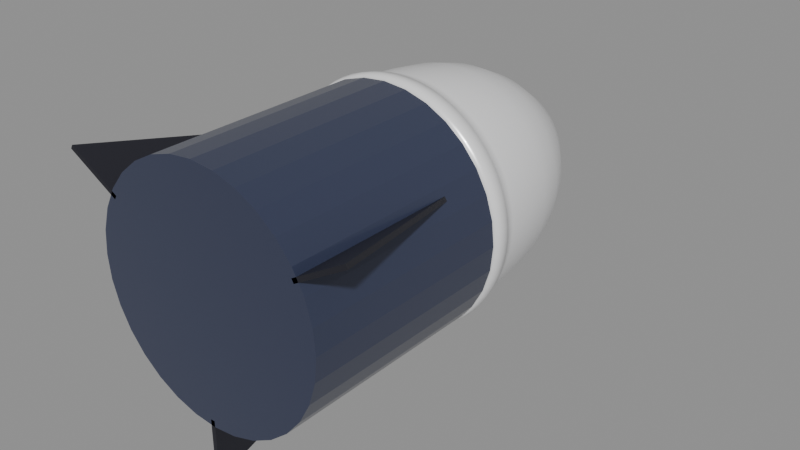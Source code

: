 # Source: dragon.blend  (saved by Blender 5.1.30; exported with 4.5.12 LTS)
import bpy
from mathutils import Matrix  # noqa: F401  (used for matrix-valued properties, if any)

bpy.ops.wm.read_factory_settings(use_empty=True)
scene = bpy.context.scene
scene.name = 'Scene'

# ---- materials (node trees are filled in below, after node groups)
mat_dragonwhite = bpy.data.materials.new('DragonWhite')
mat_dragonnavy = bpy.data.materials.new('DragonNavy')
mat_dragonfin = bpy.data.materials.new('DragonFin')

# ---- material node trees
mat_dragonwhite.use_nodes = True; mat_dragonwhite.node_tree.nodes.clear()
_N = mat_dragonwhite.node_tree.nodes; _L = mat_dragonwhite.node_tree.links
n0 = _N.new('ShaderNodeBsdfPrincipled'); n0.name = 'Principled BSDF'; n0.location = (-200, 100)
n0.inputs[0].default_value = (0.93, 0.93, 0.94, 1.0)
n0.inputs[1].default_value = 0.15
n0.inputs[2].default_value = 0.28
n0.inputs[19].default_value = 0.6
n0.inputs[20].default_value = 0.05
n1 = _N.new('ShaderNodeOutputMaterial'); n1.name = 'Material Output'; n1.location = (200, 100)
_L.new(n0.outputs[0], n1.inputs[0])
n1.is_active_output = True
mat_dragonnavy.use_nodes = True; mat_dragonnavy.node_tree.nodes.clear()
_N = mat_dragonnavy.node_tree.nodes; _L = mat_dragonnavy.node_tree.links
n0 = _N.new('ShaderNodeBsdfPrincipled'); n0.name = 'Principled BSDF'; n0.location = (-200, 100)
n0.inputs[0].default_value = (0.04, 0.05, 0.1, 1.0)
n0.inputs[1].default_value = 0.25
n0.inputs[2].default_value = 0.35
n0.inputs[19].default_value = 0.4
n0.inputs[20].default_value = 0.05
n1 = _N.new('ShaderNodeOutputMaterial'); n1.name = 'Material Output'; n1.location = (200, 100)
_L.new(n0.outputs[0], n1.inputs[0])
n1.is_active_output = True
mat_dragonfin.use_nodes = True; mat_dragonfin.node_tree.nodes.clear()
_N = mat_dragonfin.node_tree.nodes; _L = mat_dragonfin.node_tree.links
n0 = _N.new('ShaderNodeBsdfPrincipled'); n0.name = 'Principled BSDF'; n0.location = (-200, 100)
n0.inputs[0].default_value = (0.02, 0.02, 0.03, 1.0)
n0.inputs[1].default_value = 0.3
n0.inputs[2].default_value = 0.45
n0.inputs[20].default_value = 0.05
n1 = _N.new('ShaderNodeOutputMaterial'); n1.name = 'Material Output'; n1.location = (200, 100)
_L.new(n0.outputs[0], n1.inputs[0])
n1.is_active_output = True

# ---- meshes
me_capsulemesh = bpy.data.meshes.new('CapsuleMesh')
me_capsulemesh.from_pydata([(1.09, -0.16, 0.2375), (1.085, -0.16, 0.1297), (1.069, -0.16, 0.0229), (1.043, -0.16, -0.08181), (1.006, -0.16, -0.1835), (0.9601, -0.16, -0.281), (0.9046, -0.16, -0.3736), (0.8403, -0.16, -0.4603), (0.7678, -0.16, -0.5403), (0.6878, -0.16, -0.6128), (0.6011, -0.16, -0.6771), (0.5085, -0.16, -0.7326), (0.411, -0.16, -0.7788), (0.3093, -0.16, -0.8151), (0.2046, -0.16, -0.8414), (0.09782, -0.16, -0.8572), (-0.01, -0.16, -0.8625), (-0.1178, -0.16, -0.8572), (-0.2246, -0.16, -0.8414), (-0.3293, -0.16, -0.8151), (-0.431, -0.16, -0.7788), (-0.5285, -0.16, -0.7326), (-0.6211, -0.16, -0.6771), (-0.7078, -0.16, -0.6128), (-0.7878, -0.16, -0.5403), (-0.8603, -0.16, -0.4603), (-0.9246, -0.16, -0.3736), (-0.9801, -0.16, -0.281), (-1.026, -0.16, -0.1835), (-1.063, -0.16, -0.08181), (-1.089, -0.16, 0.0229), (-1.105, -0.16, 0.1297), (-1.11, -0.16, 0.2375), (-1.105, -0.16, 0.3453), (-1.089, -0.16, 0.4521), (-1.063, -0.16, 0.5568), (-1.026, -0.16, 0.6585), (-0.9801, -0.16, 0.756), (-0.9246, -0.16, 0.8486), (-0.8603, -0.16, 0.9353), (-0.7878, -0.16, 1.015), (-0.7078, -0.16, 1.088), (-0.6211, -0.16, 1.152), (-0.5285, -0.16, 1.208), (-0.431, -0.16, 1.254), (-0.3293, -0.16, 1.29), (-0.2246, -0.16, 1.316), (-0.1178, -0.16, 1.332), (-0.01, -0.16, 1.337), (0.09782, -0.16, 1.332), (0.2046, -0.16, 1.316), (0.3093, -0.16, 1.29), (0.411, -0.16, 1.254), (0.5085, -0.16, 1.208), (0.6011, -0.16, 1.152), (0.6878, -0.16, 1.088), (0.7678, -0.16, 1.015), (0.8403, -0.16, 0.9353), (0.9046, -0.16, 0.8486), (0.9601, -0.16, 0.756), (1.006, -0.16, 0.6585), (1.043, -0.16, 0.5568), (1.069, -0.16, 0.4521), (1.085, -0.16, 0.3453), (1.11, -0.08, 0.2375), (1.105, -0.08, 0.1277), (1.088, -0.08, 0.019), (1.062, -0.08, -0.08762), (1.025, -0.08, -0.1911), (0.9778, -0.08, -0.2905), (0.9212, -0.08, -0.3847), (0.8558, -0.08, -0.473), (0.782, -0.08, -0.5545), (0.7005, -0.08, -0.6283), (0.6122, -0.08, -0.6937), (0.518, -0.08, -0.7503), (0.4186, -0.08, -0.7972), (0.3151, -0.08, -0.8343), (0.2085, -0.08, -0.861), (0.09978, -0.08, -0.8771), (-0.01, -0.08, -0.8825), (-0.1198, -0.08, -0.8771), (-0.2285, -0.08, -0.861), (-0.3351, -0.08, -0.8343), (-0.4386, -0.08, -0.7972), (-0.538, -0.08, -0.7503), (-0.6322, -0.08, -0.6937), (-0.7205, -0.08, -0.6283), (-0.802, -0.08, -0.5545), (-0.8758, -0.08, -0.473), (-0.9412, -0.08, -0.3847), (-0.9978, -0.08, -0.2905), (-1.045, -0.08, -0.1911), (-1.082, -0.08, -0.08762), (-1.108, -0.08, 0.019), (-1.125, -0.08, 0.1277), (-1.13, -0.08, 0.2375), (-1.125, -0.08, 0.3473), (-1.108, -0.08, 0.456), (-1.082, -0.08, 0.5626), (-1.045, -0.08, 0.6661), (-0.9978, -0.08, 0.7655), (-0.9412, -0.08, 0.8597), (-0.8758, -0.08, 0.948), (-0.802, -0.08, 1.029), (-0.7205, -0.08, 1.103), (-0.6322, -0.08, 1.169), (-0.538, -0.08, 1.225), (-0.4386, -0.08, 1.272), (-0.3351, -0.08, 1.309), (-0.2285, -0.08, 1.336), (-0.1198, -0.08, 1.352), (-0.01, -0.08, 1.357), (0.09978, -0.08, 1.352), (0.2085, -0.08, 1.336), (0.3151, -0.08, 1.309), (0.4186, -0.08, 1.272), (0.518, -0.08, 1.225), (0.6122, -0.08, 1.169), (0.7005, -0.08, 1.103), (0.782, -0.08, 1.029), (0.8558, -0.08, 0.948), (0.9212, -0.08, 0.8597), (0.9778, -0.08, 0.7655), (1.025, -0.08, 0.6661), (1.062, -0.08, 0.5626), (1.088, -0.08, 0.456), (1.105, -0.08, 0.3473), (1.09, 0.02, 0.2375), (1.085, 0.02, 0.1297), (1.069, 0.02, 0.0229), (1.043, 0.02, -0.08181), (1.006, 0.02, -0.1835), (0.9601, 0.02, -0.281), (0.9046, 0.02, -0.3736), (0.8403, 0.02, -0.4603), (0.7678, 0.02, -0.5403), (0.6878, 0.02, -0.6128), (0.6011, 0.02, -0.6771), (0.5085, 0.02, -0.7326), (0.411, 0.02, -0.7788), (0.3093, 0.02, -0.8151), (0.2046, 0.02, -0.8414), (0.09782, 0.02, -0.8572), (-0.01, 0.02, -0.8625), (-0.1178, 0.02, -0.8572), (-0.2246, 0.02, -0.8414), (-0.3293, 0.02, -0.8151), (-0.431, 0.02, -0.7788), (-0.5285, 0.02, -0.7326), (-0.6211, 0.02, -0.6771), (-0.7078, 0.02, -0.6128), (-0.7878, 0.02, -0.5403), (-0.8603, 0.02, -0.4603), (-0.9246, 0.02, -0.3736), (-0.9801, 0.02, -0.281), (-1.026, 0.02, -0.1835), (-1.063, 0.02, -0.08181), (-1.089, 0.02, 0.0229), (-1.105, 0.02, 0.1297), (-1.11, 0.02, 0.2375), (-1.105, 0.02, 0.3453), (-1.089, 0.02, 0.4521), (-1.063, 0.02, 0.5568), (-1.026, 0.02, 0.6585), (-0.9801, 0.02, 0.756), (-0.9246, 0.02, 0.8486), (-0.8603, 0.02, 0.9353), (-0.7878, 0.02, 1.015), (-0.7078, 0.02, 1.088), (-0.6211, 0.02, 1.152), (-0.5285, 0.02, 1.208), (-0.431, 0.02, 1.254), (-0.3293, 0.02, 1.29), (-0.2246, 0.02, 1.316), (-0.1178, 0.02, 1.332), (-0.01, 0.02, 1.337), (0.09782, 0.02, 1.332), (0.2046, 0.02, 1.316), (0.3093, 0.02, 1.29), (0.411, 0.02, 1.254), (0.5085, 0.02, 1.208), (0.6011, 0.02, 1.152), (0.6878, 0.02, 1.088), (0.7678, 0.02, 1.015), (0.8403, 0.02, 0.9353), (0.9046, 0.02, 0.8486), (0.9601, 0.02, 0.756), (1.006, 0.02, 0.6585), (1.043, 0.02, 0.5568), (1.069, 0.02, 0.4521), (1.085, 0.02, 0.3453), (1.05, 0.06, 0.2375), (1.045, 0.06, 0.1336), (1.03, 0.06, 0.0307), (1.004, 0.06, -0.0702), (0.9693, 0.06, -0.1681), (0.9248, 0.06, -0.2622), (0.8714, 0.06, -0.3514), (0.8094, 0.06, -0.435), (0.7395, 0.06, -0.512), (0.6625, 0.06, -0.5819), (0.5789, 0.06, -0.6439), (0.4897, 0.06, -0.6973), (0.3956, 0.06, -0.7418), (0.2977, 0.06, -0.7769), (0.1968, 0.06, -0.8021), (0.0939, 0.06, -0.8174), (-0.01, 0.06, -0.8225), (-0.1139, 0.06, -0.8174), (-0.2168, 0.06, -0.8021), (-0.3177, 0.06, -0.7769), (-0.4156, 0.06, -0.7418), (-0.5097, 0.06, -0.6973), (-0.5989, 0.06, -0.6439), (-0.6825, 0.06, -0.5819), (-0.7595, 0.06, -0.512), (-0.8294, 0.06, -0.435), (-0.8914, 0.06, -0.3514), (-0.9448, 0.06, -0.2622), (-0.9893, 0.06, -0.1681), (-1.024, 0.06, -0.0702), (-1.05, 0.06, 0.0307), (-1.065, 0.06, 0.1336), (-1.07, 0.06, 0.2375), (-1.065, 0.06, 0.3414), (-1.05, 0.06, 0.4443), (-1.024, 0.06, 0.5452), (-0.9893, 0.06, 0.6431), (-0.9448, 0.06, 0.7372), (-0.8914, 0.06, 0.8264), (-0.8294, 0.06, 0.91), (-0.7595, 0.06, 0.987), (-0.6825, 0.06, 1.057), (-0.5989, 0.06, 1.119), (-0.5097, 0.06, 1.172), (-0.4156, 0.06, 1.217), (-0.3177, 0.06, 1.252), (-0.2168, 0.06, 1.277), (-0.1139, 0.06, 1.292), (-0.01, 0.06, 1.297), (0.0939, 0.06, 1.292), (0.1968, 0.06, 1.277), (0.2977, 0.06, 1.252), (0.3956, 0.06, 1.217), (0.4897, 0.06, 1.172), (0.5789, 0.06, 1.119), (0.6625, 0.06, 1.057), (0.7395, 0.06, 0.987), (0.8094, 0.06, 0.91), (0.8714, 0.06, 0.8264), (0.9248, 0.06, 0.7372), (0.9693, 0.06, 0.6431), (1.004, 0.06, 0.5452), (1.03, 0.06, 0.4443), (1.045, 0.06, 0.3414), (1.05, 0.14, 0.2375), (1.045, 0.14, 0.1336), (1.03, 0.14, 0.0307), (1.004, 0.14, -0.0702), (0.9693, 0.14, -0.1681), (0.9248, 0.14, -0.2622), (0.8714, 0.14, -0.3514), (0.8094, 0.14, -0.435), (0.7395, 0.14, -0.512), (0.6625, 0.14, -0.5819), (0.5789, 0.14, -0.6439), (0.4897, 0.14, -0.6973), (0.3956, 0.14, -0.7418), (0.2977, 0.14, -0.7769), (0.1968, 0.14, -0.8021), (0.0939, 0.14, -0.8174), (-0.01, 0.14, -0.8225), (-0.1139, 0.14, -0.8174), (-0.2168, 0.14, -0.8021), (-0.3177, 0.14, -0.7769), (-0.4156, 0.14, -0.7418), (-0.5097, 0.14, -0.6973), (-0.5989, 0.14, -0.6439), (-0.6825, 0.14, -0.5819), (-0.7595, 0.14, -0.512), (-0.8294, 0.14, -0.435), (-0.8914, 0.14, -0.3514), (-0.9448, 0.14, -0.2622), (-0.9893, 0.14, -0.1681), (-1.024, 0.14, -0.0702), (-1.05, 0.14, 0.0307), (-1.065, 0.14, 0.1336), (-1.07, 0.14, 0.2375), (-1.065, 0.14, 0.3414), (-1.05, 0.14, 0.4443), (-1.024, 0.14, 0.5452), (-0.9893, 0.14, 0.6431), (-0.9448, 0.14, 0.7372), (-0.8914, 0.14, 0.8264), (-0.8294, 0.14, 0.91), (-0.7595, 0.14, 0.987), (-0.6825, 0.14, 1.057), (-0.5989, 0.14, 1.119), (-0.5097, 0.14, 1.172), (-0.4156, 0.14, 1.217), (-0.3177, 0.14, 1.252), (-0.2168, 0.14, 1.277), (-0.1139, 0.14, 1.292), (-0.01, 0.14, 1.297), (0.0939, 0.14, 1.292), (0.1968, 0.14, 1.277), (0.2977, 0.14, 1.252), (0.3956, 0.14, 1.217), (0.4897, 0.14, 1.172), (0.5789, 0.14, 1.119), (0.6625, 0.14, 1.057), (0.7395, 0.14, 0.987), (0.8094, 0.14, 0.91), (0.8714, 0.14, 0.8264), (0.9248, 0.14, 0.7372), (0.9693, 0.14, 0.6431), (1.004, 0.14, 0.5452), (1.03, 0.14, 0.4443), (1.045, 0.14, 0.3414), (1.03, 0.39, 0.2375), (1.025, 0.39, 0.1356), (1.01, 0.39, 0.03461), (0.9852, 0.39, -0.0644), (0.9508, 0.39, -0.1605), (0.9072, 0.39, -0.2528), (0.8547, 0.39, -0.3403), (0.7939, 0.39, -0.4223), (0.7254, 0.39, -0.4979), (0.6498, 0.39, -0.5664), (0.5678, 0.39, -0.6272), (0.4803, 0.39, -0.6797), (0.388, 0.39, -0.7233), (0.2919, 0.39, -0.7577), (0.1929, 0.39, -0.7825), (0.09194, 0.39, -0.7975), (-0.01, 0.39, -0.8025), (-0.1119, 0.39, -0.7975), (-0.2129, 0.39, -0.7825), (-0.3119, 0.39, -0.7577), (-0.408, 0.39, -0.7233), (-0.5003, 0.39, -0.6797), (-0.5878, 0.39, -0.6272), (-0.6698, 0.39, -0.5664), (-0.7454, 0.39, -0.4979), (-0.8139, 0.39, -0.4223), (-0.8747, 0.39, -0.3403), (-0.9272, 0.39, -0.2528), (-0.9708, 0.39, -0.1605), (-1.005, 0.39, -0.0644), (-1.03, 0.39, 0.03461), (-1.045, 0.39, 0.1356), (-1.05, 0.39, 0.2375), (-1.045, 0.39, 0.3394), (-1.03, 0.39, 0.4404), (-1.005, 0.39, 0.5394), (-0.9708, 0.39, 0.6355), (-0.9272, 0.39, 0.7278), (-0.8747, 0.39, 0.8153), (-0.8139, 0.39, 0.8973), (-0.7454, 0.39, 0.9729), (-0.6698, 0.39, 1.041), (-0.5878, 0.39, 1.102), (-0.5003, 0.39, 1.155), (-0.408, 0.39, 1.198), (-0.3119, 0.39, 1.233), (-0.2129, 0.39, 1.258), (-0.1119, 0.39, 1.272), (-0.01, 0.39, 1.277), (0.09194, 0.39, 1.272), (0.1929, 0.39, 1.258), (0.2919, 0.39, 1.233), (0.388, 0.39, 1.198), (0.4803, 0.39, 1.155), (0.5678, 0.39, 1.102), (0.6498, 0.39, 1.041), (0.7254, 0.39, 0.9729), (0.7939, 0.39, 0.8973), (0.8547, 0.39, 0.8153), (0.9072, 0.39, 0.7278), (0.9508, 0.39, 0.6355), (0.9852, 0.39, 0.5394), (1.01, 0.39, 0.4404), (1.025, 0.39, 0.3394), (0.99, 0.69, 0.2375), (0.9852, 0.69, 0.1395), (0.9708, 0.69, 0.04241), (0.9469, 0.69, -0.05278), (0.9139, 0.69, -0.1452), (0.8719, 0.69, -0.2339), (0.8215, 0.69, -0.3181), (0.763, 0.69, -0.3969), (0.6971, 0.69, -0.4696), (0.6244, 0.69, -0.5355), (0.5456, 0.69, -0.594), (0.4614, 0.69, -0.6444), (0.3727, 0.69, -0.6864), (0.2803, 0.69, -0.7194), (0.1851, 0.69, -0.7433), (0.08802, 0.69, -0.7577), (-0.01, 0.69, -0.7625), (-0.108, 0.69, -0.7577), (-0.2051, 0.69, -0.7433), (-0.3003, 0.69, -0.7194), (-0.3927, 0.69, -0.6864), (-0.4814, 0.69, -0.6444), (-0.5656, 0.69, -0.594), (-0.6444, 0.69, -0.5355), (-0.7171, 0.69, -0.4696), (-0.783, 0.69, -0.3969), (-0.8415, 0.69, -0.3181), (-0.8919, 0.69, -0.2339), (-0.9339, 0.69, -0.1452), (-0.9669, 0.69, -0.05278), (-0.9908, 0.69, 0.04241), (-1.005, 0.69, 0.1395), (-1.01, 0.69, 0.2375), (-1.005, 0.69, 0.3355), (-0.9908, 0.69, 0.4326), (-0.9669, 0.69, 0.5278), (-0.9339, 0.69, 0.6202), (-0.8919, 0.69, 0.7089), (-0.8415, 0.69, 0.7931), (-0.783, 0.69, 0.8719), (-0.7171, 0.69, 0.9446), (-0.6444, 0.69, 1.011), (-0.5656, 0.69, 1.069), (-0.4814, 0.69, 1.119), (-0.3927, 0.69, 1.161), (-0.3003, 0.69, 1.194), (-0.2051, 0.69, 1.218), (-0.108, 0.69, 1.233), (-0.01, 0.69, 1.237), (0.08802, 0.69, 1.233), (0.1851, 0.69, 1.218), (0.2803, 0.69, 1.194), (0.3727, 0.69, 1.161), (0.4614, 0.69, 1.119), (0.5456, 0.69, 1.069), (0.6244, 0.69, 1.011), (0.6971, 0.69, 0.9446), (0.763, 0.69, 0.8719), (0.8215, 0.69, 0.7931), (0.8719, 0.69, 0.7089), (0.9139, 0.69, 0.6202), (0.9469, 0.69, 0.5278), (0.9708, 0.69, 0.4326), (0.9852, 0.69, 0.3355), (0.91, 0.99, 0.2375), (0.9056, 0.99, 0.1473), (0.8923, 0.99, 0.05802), (0.8704, 0.99, -0.02956), (0.84, 0.99, -0.1146), (0.8014, 0.99, -0.1962), (0.755, 0.99, -0.2736), (0.7012, 0.99, -0.3461), (0.6405, 0.99, -0.413), (0.5736, 0.99, -0.4737), (0.5011, 0.99, -0.5275), (0.4237, 0.99, -0.5739), (0.3421, 0.99, -0.6125), (0.2571, 0.99, -0.6429), (0.1695, 0.99, -0.6648), (0.08018, 0.99, -0.6781), (-0.01, 0.99, -0.6825), (-0.1002, 0.99, -0.6781), (-0.1895, 0.99, -0.6648), (-0.2771, 0.99, -0.6429), (-0.3621, 0.99, -0.6125), (-0.4437, 0.99, -0.5739), (-0.5211, 0.99, -0.5275), (-0.5936, 0.99, -0.4737), (-0.6605, 0.99, -0.413), (-0.7212, 0.99, -0.3461), (-0.775, 0.99, -0.2736), (-0.8214, 0.99, -0.1962), (-0.86, 0.99, -0.1146), (-0.8904, 0.99, -0.02956), (-0.9123, 0.99, 0.05802), (-0.9256, 0.99, 0.1473), (-0.93, 0.99, 0.2375), (-0.9256, 0.99, 0.3277), (-0.9123, 0.99, 0.417), (-0.8904, 0.99, 0.5046), (-0.86, 0.99, 0.5896), (-0.8214, 0.99, 0.6712), (-0.775, 0.99, 0.7486), (-0.7212, 0.99, 0.8211), (-0.6605, 0.99, 0.888), (-0.5936, 0.99, 0.9487), (-0.5211, 0.99, 1.002), (-0.4437, 0.99, 1.049), (-0.3621, 0.99, 1.087), (-0.2771, 0.99, 1.118), (-0.1895, 0.99, 1.14), (-0.1002, 0.99, 1.153), (-0.01, 0.99, 1.157), (0.08018, 0.99, 1.153), (0.1695, 0.99, 1.14), (0.2571, 0.99, 1.118), (0.3421, 0.99, 1.087), (0.4237, 0.99, 1.049), (0.5011, 0.99, 1.002), (0.5736, 0.99, 0.9487), (0.6405, 0.99, 0.888), (0.7012, 0.99, 0.8211), (0.755, 0.99, 0.7486), (0.8014, 0.99, 0.6712), (0.84, 0.99, 0.5896), (0.8704, 0.99, 0.5046), (0.8923, 0.99, 0.417), (0.9056, 0.99, 0.3277), (0.77, 1.29, 0.2375), (0.7662, 1.29, 0.161), (0.755, 1.29, 0.08533), (0.7364, 1.29, 0.01108), (0.7106, 1.29, -0.06099), (0.6779, 1.29, -0.1302), (0.6385, 1.29, -0.1958), (0.5929, 1.29, -0.2573), (0.5415, 1.29, -0.314), (0.4848, 1.29, -0.3654), (0.4233, 1.29, -0.411), (0.3577, 1.29, -0.4504), (0.2885, 1.29, -0.4831), (0.2164, 1.29, -0.5089), (0.1422, 1.29, -0.5275), (0.06645, 1.29, -0.5387), (-0.01, 1.29, -0.5425), (-0.08645, 1.29, -0.5387), (-0.1622, 1.29, -0.5275), (-0.2364, 1.29, -0.5089), (-0.3085, 1.29, -0.4831), (-0.3777, 1.29, -0.4504), (-0.4433, 1.29, -0.411), (-0.5048, 1.29, -0.3654), (-0.5615, 1.29, -0.314), (-0.6129, 1.29, -0.2573), (-0.6585, 1.29, -0.1958), (-0.6979, 1.29, -0.1302), (-0.7306, 1.29, -0.06099), (-0.7564, 1.29, 0.01108), (-0.775, 1.29, 0.08533), (-0.7862, 1.29, 0.161), (-0.79, 1.29, 0.2375), (-0.7862, 1.29, 0.314), (-0.775, 1.29, 0.3897), (-0.7564, 1.29, 0.4639), (-0.7306, 1.29, 0.536), (-0.6979, 1.29, 0.6052), (-0.6585, 1.29, 0.6708), (-0.6129, 1.29, 0.7323), (-0.5615, 1.29, 0.789), (-0.5048, 1.29, 0.8404), (-0.4433, 1.29, 0.886), (-0.3777, 1.29, 0.9254), (-0.3085, 1.29, 0.9581), (-0.2364, 1.29, 0.9839), (-0.1622, 1.29, 1.003), (-0.08645, 1.29, 1.014), (-0.01, 1.29, 1.017), (0.06645, 1.29, 1.014), (0.1422, 1.29, 1.003), (0.2164, 1.29, 0.9839), (0.2885, 1.29, 0.9581), (0.3577, 1.29, 0.9254), (0.4233, 1.29, 0.886), (0.4848, 1.29, 0.8404), (0.5415, 1.29, 0.789), (0.5929, 1.29, 0.7323), (0.6385, 1.29, 0.6708), (0.6779, 1.29, 0.6052), (0.7106, 1.29, 0.536), (0.7364, 1.29, 0.4639), (0.755, 1.29, 0.3897), (0.7662, 1.29, 0.314), (0.57, 1.59, 0.2375), (0.5672, 1.59, 0.1806), (0.5589, 1.59, 0.1243), (0.545, 1.59, 0.06913), (0.5259, 1.59, 0.01554), (0.5015, 1.59, -0.03591), (0.4723, 1.59, -0.08473), (0.4383, 1.59, -0.1304), (0.4001, 1.59, -0.1726), (0.3579, 1.59, -0.2108), (0.3122, 1.59, -0.2448), (0.2634, 1.59, -0.274), (0.212, 1.59, -0.2984), (0.1584, 1.59, -0.3175), (0.1032, 1.59, -0.3314), (0.04685, 1.59, -0.3397), (-0.01, 1.59, -0.3425), (-0.06685, 1.59, -0.3397), (-0.1232, 1.59, -0.3314), (-0.1784, 1.59, -0.3175), (-0.232, 1.59, -0.2984), (-0.2834, 1.59, -0.274), (-0.3322, 1.59, -0.2448), (-0.3779, 1.59, -0.2108), (-0.4201, 1.59, -0.1726), (-0.4583, 1.59, -0.1304), (-0.4923, 1.59, -0.08473), (-0.5215, 1.59, -0.03591), (-0.5459, 1.59, 0.01554), (-0.565, 1.59, 0.06913), (-0.5789, 1.59, 0.1243), (-0.5872, 1.59, 0.1806), (-0.59, 1.59, 0.2375), (-0.5872, 1.59, 0.2943), (-0.5789, 1.59, 0.3507), (-0.565, 1.59, 0.4059), (-0.5459, 1.59, 0.4595), (-0.5215, 1.59, 0.5109), (-0.4923, 1.59, 0.5597), (-0.4583, 1.59, 0.6054), (-0.4201, 1.59, 0.6476), (-0.3779, 1.59, 0.6858), (-0.3322, 1.59, 0.7198), (-0.2834, 1.59, 0.749), (-0.232, 1.59, 0.7734), (-0.1784, 1.59, 0.7925), (-0.1232, 1.59, 0.8064), (-0.06685, 1.59, 0.8147), (-0.01, 1.59, 0.8175), (0.04685, 1.59, 0.8147), (0.1032, 1.59, 0.8064), (0.1584, 1.59, 0.7925), (0.212, 1.59, 0.7734), (0.2634, 1.59, 0.749), (0.3122, 1.59, 0.7198), (0.3579, 1.59, 0.6858), (0.4001, 1.59, 0.6476), (0.4383, 1.59, 0.6054), (0.4723, 1.59, 0.5597), (0.5015, 1.59, 0.5109), (0.5259, 1.59, 0.4595), (0.545, 1.59, 0.4059), (0.5589, 1.59, 0.3507), (0.5672, 1.59, 0.2943), (0.35, 1.84, 0.2375), (0.3483, 1.84, 0.2022), (0.3431, 1.84, 0.1673), (0.3345, 1.84, 0.133), (0.3226, 1.84, 0.09973), (0.3075, 1.84, 0.0678), (0.2893, 1.84, 0.03749), (0.2683, 1.84, 0.009118), (0.2446, 1.84, -0.01706), (0.2184, 1.84, -0.04078), (0.19, 1.84, -0.06183), (0.1597, 1.84, -0.07999), (0.1278, 1.84, -0.0951), (0.0945, 1.84, -0.107), (0.06023, 1.84, -0.1156), (0.02529, 1.84, -0.1208), (-0.01, 1.84, -0.1225), (-0.04529, 1.84, -0.1208), (-0.08023, 1.84, -0.1156), (-0.1145, 1.84, -0.107), (-0.1478, 1.84, -0.0951), (-0.1797, 1.84, -0.07999), (-0.21, 1.84, -0.06183), (-0.2384, 1.84, -0.04078), (-0.2646, 1.84, -0.01706), (-0.2883, 1.84, 0.009118), (-0.3093, 1.84, 0.03749), (-0.3275, 1.84, 0.0678), (-0.3426, 1.84, 0.09973), (-0.3545, 1.84, 0.133), (-0.3631, 1.84, 0.1673), (-0.3683, 1.84, 0.2022), (-0.37, 1.84, 0.2375), (-0.3683, 1.84, 0.2728), (-0.3631, 1.84, 0.3077), (-0.3545, 1.84, 0.342), (-0.3426, 1.84, 0.3753), (-0.3275, 1.84, 0.4072), (-0.3093, 1.84, 0.4375), (-0.2883, 1.84, 0.4659), (-0.2646, 1.84, 0.4921), (-0.2384, 1.84, 0.5158), (-0.21, 1.84, 0.5368), (-0.1797, 1.84, 0.555), (-0.1478, 1.84, 0.5701), (-0.1145, 1.84, 0.582), (-0.08023, 1.84, 0.5906), (-0.04529, 1.84, 0.5958), (-0.01, 1.84, 0.5975), (0.02529, 1.84, 0.5958), (0.06023, 1.84, 0.5906), (0.0945, 1.84, 0.582), (0.1278, 1.84, 0.5701), (0.1597, 1.84, 0.555), (0.19, 1.84, 0.5368), (0.2184, 1.84, 0.5158), (0.2446, 1.84, 0.4921), (0.2683, 1.84, 0.4659), (0.2893, 1.84, 0.4375), (0.3075, 1.84, 0.4072), (0.3226, 1.84, 0.3753), (0.3345, 1.84, 0.342), (0.3431, 1.84, 0.3077), (0.3483, 1.84, 0.2728), (0.17, 2.02, 0.2375), (0.1691, 2.02, 0.2199), (0.1665, 2.02, 0.2024), (0.1622, 2.02, 0.1852), (0.1563, 2.02, 0.1686), (0.1487, 2.02, 0.1526), (0.1397, 2.02, 0.1375), (0.1291, 2.02, 0.1233), (0.1173, 2.02, 0.1102), (0.1042, 2.02, 0.09836), (0.09, 2.02, 0.08784), (0.07485, 2.02, 0.07875), (0.05888, 2.02, 0.0712), (0.04225, 2.02, 0.06525), (0.02512, 2.02, 0.06096), (0.007643, 2.02, 0.05837), (-0.01, 2.02, 0.0575), (-0.02764, 2.02, 0.05837), (-0.04512, 2.02, 0.06096), (-0.06225, 2.02, 0.06525), (-0.07888, 2.02, 0.0712), (-0.09485, 2.02, 0.07875), (-0.11, 2.02, 0.08784), (-0.1242, 2.02, 0.09836), (-0.1373, 2.02, 0.1102), (-0.1491, 2.02, 0.1233), (-0.1597, 2.02, 0.1375), (-0.1687, 2.02, 0.1526), (-0.1763, 2.02, 0.1686), (-0.1822, 2.02, 0.1852), (-0.1865, 2.02, 0.2024), (-0.1891, 2.02, 0.2199), (-0.19, 2.02, 0.2375), (-0.1891, 2.02, 0.2551), (-0.1865, 2.02, 0.2726), (-0.1822, 2.02, 0.2898), (-0.1763, 2.02, 0.3064), (-0.1687, 2.02, 0.3224), (-0.1597, 2.02, 0.3375), (-0.1491, 2.02, 0.3517), (-0.1373, 2.02, 0.3648), (-0.1242, 2.02, 0.3766), (-0.11, 2.02, 0.3872), (-0.09485, 2.02, 0.3962), (-0.07888, 2.02, 0.4038), (-0.06225, 2.02, 0.4097), (-0.04512, 2.02, 0.414), (-0.02764, 2.02, 0.4166), (-0.01, 2.02, 0.4175), (0.007643, 2.02, 0.4166), (0.02512, 2.02, 0.414), (0.04225, 2.02, 0.4097), (0.05888, 2.02, 0.4038), (0.07485, 2.02, 0.3962), (0.09, 2.02, 0.3872), (0.1042, 2.02, 0.3766), (0.1173, 2.02, 0.3648), (0.1291, 2.02, 0.3517), (0.1397, 2.02, 0.3375), (0.1487, 2.02, 0.3224), (0.1563, 2.02, 0.3064), (0.1622, 2.02, 0.2898), (0.1665, 2.02, 0.2726), (0.1691, 2.02, 0.2551), (0.05, 2.12, 0.2375), (0.04971, 2.12, 0.2316), (0.04885, 2.12, 0.2258), (0.04742, 2.12, 0.2201), (0.04543, 2.12, 0.2145), (0.04292, 2.12, 0.2092), (0.03989, 2.12, 0.2042), (0.03638, 2.12, 0.1994), (0.03243, 2.12, 0.1951), (0.02806, 2.12, 0.1911), (0.02333, 2.12, 0.1876), (0.01828, 2.12, 0.1846), (0.01296, 2.12, 0.1821), (0.007417, 2.12, 0.1801), (0.001705, 2.12, 0.1787), (-0.004119, 2.12, 0.1778), (-0.01, 2.12, 0.1775), (-0.01588, 2.12, 0.1778), (-0.02171, 2.12, 0.1787), (-0.02742, 2.12, 0.1801), (-0.03296, 2.12, 0.1821), (-0.03828, 2.12, 0.1846), (-0.04333, 2.12, 0.1876), (-0.04806, 2.12, 0.1911), (-0.05243, 2.12, 0.1951), (-0.05638, 2.12, 0.1994), (-0.05989, 2.12, 0.2042), (-0.06292, 2.12, 0.2092), (-0.06543, 2.12, 0.2145), (-0.06742, 2.12, 0.2201), (-0.06885, 2.12, 0.2258), (-0.06971, 2.12, 0.2316), (-0.07, 2.12, 0.2375), (-0.06971, 2.12, 0.2434), (-0.06885, 2.12, 0.2492), (-0.06742, 2.12, 0.2549), (-0.06543, 2.12, 0.2605), (-0.06292, 2.12, 0.2658), (-0.05989, 2.12, 0.2708), (-0.05638, 2.12, 0.2756), (-0.05243, 2.12, 0.2799), (-0.04806, 2.12, 0.2839), (-0.04333, 2.12, 0.2874), (-0.03828, 2.12, 0.2904), (-0.03296, 2.12, 0.2929), (-0.02742, 2.12, 0.2949), (-0.02171, 2.12, 0.2963), (-0.01588, 2.12, 0.2972), (-0.01, 2.12, 0.2975), (-0.004119, 2.12, 0.2972), (0.001705, 2.12, 0.2963), (0.007417, 2.12, 0.2949), (0.01296, 2.12, 0.2929), (0.01828, 2.12, 0.2904), (0.02333, 2.12, 0.2874), (0.02806, 2.12, 0.2839), (0.03243, 2.12, 0.2799), (0.03638, 2.12, 0.2756), (0.03989, 2.12, 0.2708), (0.04292, 2.12, 0.2658), (0.04543, 2.12, 0.2605), (0.04742, 2.12, 0.2549), (0.04885, 2.12, 0.2492), (0.04971, 2.12, 0.2434), (-0.01, 2.16, 0.2375), (1.09, -0.18, 0.2375), (1.09, -2.16, 0.2375), (1.069, -0.18, 0.0229), (1.069, -2.16, 0.0229), (1.006, -0.18, -0.1835), (1.006, -2.16, -0.1835), (0.9046, -0.18, -0.3736), (0.9046, -2.16, -0.3736), (0.7678, -0.18, -0.5403), (0.7678, -2.16, -0.5403), (0.6011, -0.18, -0.6771), (0.6011, -2.16, -0.6771), (0.411, -0.18, -0.7788), (0.411, -2.16, -0.7788), (0.2046, -0.18, -0.8414), (0.2046, -2.16, -0.8414), (-0.01, -0.18, -0.8625), (-0.01, -2.16, -0.8625), (-0.2246, -0.18, -0.8414), (-0.2246, -2.16, -0.8414), (-0.431, -0.18, -0.7788), (-0.431, -2.16, -0.7788), (-0.6211, -0.18, -0.6771), (-0.6211, -2.16, -0.6771), (-0.7878, -0.18, -0.5403), (-0.7878, -2.16, -0.5403), (-0.9246, -0.18, -0.3736), (-0.9246, -2.16, -0.3736), (-1.026, -0.18, -0.1835), (-1.026, -2.16, -0.1835), (-1.089, -0.18, 0.0229), (-1.089, -2.16, 0.0229), (-1.11, -0.18, 0.2375), (-1.11, -2.16, 0.2375), (-1.089, -0.18, 0.4521), (-1.089, -2.16, 0.4521), (-1.026, -0.18, 0.6585), (-1.026, -2.16, 0.6585), (-0.9246, -0.18, 0.8486), (-0.9246, -2.16, 0.8486), (-0.7878, -0.18, 1.015), (-0.7878, -2.16, 1.015), (-0.6211, -0.18, 1.152), (-0.6211, -2.16, 1.152), (-0.431, -0.18, 1.254), (-0.431, -2.16, 1.254), (-0.2246, -0.18, 1.316), (-0.2246, -2.16, 1.316), (-0.01, -0.18, 1.337), (-0.01, -2.16, 1.338), (0.2046, -0.18, 1.316), (0.2046, -2.16, 1.316), (0.411, -0.18, 1.254), (0.411, -2.16, 1.254), (0.6011, -0.18, 1.152), (0.6011, -2.16, 1.152), (0.7678, -0.18, 1.015), (0.7678, -2.16, 1.015), (0.9046, -0.18, 0.8486), (0.9046, -2.16, 0.8486), (1.006, -0.18, 0.6585), (1.006, -2.16, 0.6585), (1.069, -0.18, 0.4521), (1.069, -2.16, 0.4521), (-0.01, -2.16, -0.8075), (-0.01, -0.46, -0.8075), (-0.01, -2.16, -1.357), (-0.05, -2.16, -0.8075), (-0.05, -0.46, -0.8075), (-0.05, -2.16, -1.357), (-0.915, -2.16, 0.76), (-0.915, -0.46, 0.76), (-1.391, -2.16, 1.035), (-0.895, -2.16, 0.7946), (-0.895, -0.46, 0.7946), (-1.371, -2.16, 1.07), (0.895, -2.16, 0.76), (0.895, -0.46, 0.76), (1.371, -2.16, 1.035), (0.915, -2.16, 0.7254), (0.915, -0.46, 0.7254), (1.391, -2.16, 1.0)], [], [(0, 1, 65, 64), (1, 2, 66, 65), (2, 3, 67, 66), (3, 4, 68, 67), (4, 5, 69, 68), (5, 6, 70, 69), (6, 7, 71, 70), (7, 8, 72, 71), (8, 9, 73, 72), (9, 10, 74, 73), (10, 11, 75, 74), (11, 12, 76, 75), (12, 13, 77, 76), (13, 14, 78, 77), (14, 15, 79, 78), (15, 16, 80, 79), (16, 17, 81, 80), (17, 18, 82, 81), (18, 19, 83, 82), (19, 20, 84, 83), (20, 21, 85, 84), (21, 22, 86, 85), (22, 23, 87, 86), (23, 24, 88, 87), (24, 25, 89, 88), (25, 26, 90, 89), (26, 27, 91, 90), (27, 28, 92, 91), (28, 29, 93, 92), (29, 30, 94, 93), (30, 31, 95, 94), (31, 32, 96, 95), (32, 33, 97, 96), (33, 34, 98, 97), (34, 35, 99, 98), (35, 36, 100, 99), (36, 37, 101, 100), (37, 38, 102, 101), (38, 39, 103, 102), (39, 40, 104, 103), (40, 41, 105, 104), (41, 42, 106, 105), (42, 43, 107, 106), (43, 44, 108, 107), (44, 45, 109, 108), (45, 46, 110, 109), (46, 47, 111, 110), (47, 48, 112, 111), (48, 49, 113, 112), (49, 50, 114, 113), (50, 51, 115, 114), (51, 52, 116, 115), (52, 53, 117, 116), (53, 54, 118, 117), (54, 55, 119, 118), (55, 56, 120, 119), (56, 57, 121, 120), (57, 58, 122, 121), (58, 59, 123, 122), (59, 60, 124, 123), (60, 61, 125, 124), (61, 62, 126, 125), (62, 63, 127, 126), (63, 0, 64, 127), (64, 65, 129, 128), (65, 66, 130, 129), (66, 67, 131, 130), (67, 68, 132, 131), (68, 69, 133, 132), (69, 70, 134, 133), (70, 71, 135, 134), (71, 72, 136, 135), (72, 73, 137, 136), (73, 74, 138, 137), (74, 75, 139, 138), (75, 76, 140, 139), (76, 77, 141, 140), (77, 78, 142, 141), (78, 79, 143, 142), (79, 80, 144, 143), (80, 81, 145, 144), (81, 82, 146, 145), (82, 83, 147, 146), (83, 84, 148, 147), (84, 85, 149, 148), (85, 86, 150, 149), (86, 87, 151, 150), (87, 88, 152, 151), (88, 89, 153, 152), (89, 90, 154, 153), (90, 91, 155, 154), (91, 92, 156, 155), (92, 93, 157, 156), (93, 94, 158, 157), (94, 95, 159, 158), (95, 96, 160, 159), (96, 97, 161, 160), (97, 98, 162, 161), (98, 99, 163, 162), (99, 100, 164, 163), (100, 101, 165, 164), (101, 102, 166, 165), (102, 103, 167, 166), (103, 104, 168, 167), (104, 105, 169, 168), (105, 106, 170, 169), (106, 107, 171, 170), (107, 108, 172, 171), (108, 109, 173, 172), (109, 110, 174, 173), (110, 111, 175, 174), (111, 112, 176, 175), (112, 113, 177, 176), (113, 114, 178, 177), (114, 115, 179, 178), (115, 116, 180, 179), (116, 117, 181, 180), (117, 118, 182, 181), (118, 119, 183, 182), (119, 120, 184, 183), (120, 121, 185, 184), (121, 122, 186, 185), (122, 123, 187, 186), (123, 124, 188, 187), (124, 125, 189, 188), (125, 126, 190, 189), (126, 127, 191, 190), (127, 64, 128, 191), (128, 129, 193, 192), (129, 130, 194, 193), (130, 131, 195, 194), (131, 132, 196, 195), (132, 133, 197, 196), (133, 134, 198, 197), (134, 135, 199, 198), (135, 136, 200, 199), (136, 137, 201, 200), (137, 138, 202, 201), (138, 139, 203, 202), (139, 140, 204, 203), (140, 141, 205, 204), (141, 142, 206, 205), (142, 143, 207, 206), (143, 144, 208, 207), (144, 145, 209, 208), (145, 146, 210, 209), (146, 147, 211, 210), (147, 148, 212, 211), (148, 149, 213, 212), (149, 150, 214, 213), (150, 151, 215, 214), (151, 152, 216, 215), (152, 153, 217, 216), (153, 154, 218, 217), (154, 155, 219, 218), (155, 156, 220, 219), (156, 157, 221, 220), (157, 158, 222, 221), (158, 159, 223, 222), (159, 160, 224, 223), (160, 161, 225, 224), (161, 162, 226, 225), (162, 163, 227, 226), (163, 164, 228, 227), (164, 165, 229, 228), (165, 166, 230, 229), (166, 167, 231, 230), (167, 168, 232, 231), (168, 169, 233, 232), (169, 170, 234, 233), (170, 171, 235, 234), (171, 172, 236, 235), (172, 173, 237, 236), (173, 174, 238, 237), (174, 175, 239, 238), (175, 176, 240, 239), (176, 177, 241, 240), (177, 178, 242, 241), (178, 179, 243, 242), (179, 180, 244, 243), (180, 181, 245, 244), (181, 182, 246, 245), (182, 183, 247, 246), (183, 184, 248, 247), (184, 185, 249, 248), (185, 186, 250, 249), (186, 187, 251, 250), (187, 188, 252, 251), (188, 189, 253, 252), (189, 190, 254, 253), (190, 191, 255, 254), (191, 128, 192, 255), (192, 193, 257, 256), (193, 194, 258, 257), (194, 195, 259, 258), (195, 196, 260, 259), (196, 197, 261, 260), (197, 198, 262, 261), (198, 199, 263, 262), (199, 200, 264, 263), (200, 201, 265, 264), (201, 202, 266, 265), (202, 203, 267, 266), (203, 204, 268, 267), (204, 205, 269, 268), (205, 206, 270, 269), (206, 207, 271, 270), (207, 208, 272, 271), (208, 209, 273, 272), (209, 210, 274, 273), (210, 211, 275, 274), (211, 212, 276, 275), (212, 213, 277, 276), (213, 214, 278, 277), (214, 215, 279, 278), (215, 216, 280, 279), (216, 217, 281, 280), (217, 218, 282, 281), (218, 219, 283, 282), (219, 220, 284, 283), (220, 221, 285, 284), (221, 222, 286, 285), (222, 223, 287, 286), (223, 224, 288, 287), (224, 225, 289, 288), (225, 226, 290, 289), (226, 227, 291, 290), (227, 228, 292, 291), (228, 229, 293, 292), (229, 230, 294, 293), (230, 231, 295, 294), (231, 232, 296, 295), (232, 233, 297, 296), (233, 234, 298, 297), (234, 235, 299, 298), (235, 236, 300, 299), (236, 237, 301, 300), (237, 238, 302, 301), (238, 239, 303, 302), (239, 240, 304, 303), (240, 241, 305, 304), (241, 242, 306, 305), (242, 243, 307, 306), (243, 244, 308, 307), (244, 245, 309, 308), (245, 246, 310, 309), (246, 247, 311, 310), (247, 248, 312, 311), (248, 249, 313, 312), (249, 250, 314, 313), (250, 251, 315, 314), (251, 252, 316, 315), (252, 253, 317, 316), (253, 254, 318, 317), (254, 255, 319, 318), (255, 192, 256, 319), (256, 257, 321, 320), (257, 258, 322, 321), (258, 259, 323, 322), (259, 260, 324, 323), (260, 261, 325, 324), (261, 262, 326, 325), (262, 263, 327, 326), (263, 264, 328, 327), (264, 265, 329, 328), (265, 266, 330, 329), (266, 267, 331, 330), (267, 268, 332, 331), (268, 269, 333, 332), (269, 270, 334, 333), (270, 271, 335, 334), (271, 272, 336, 335), (272, 273, 337, 336), (273, 274, 338, 337), (274, 275, 339, 338), (275, 276, 340, 339), (276, 277, 341, 340), (277, 278, 342, 341), (278, 279, 343, 342), (279, 280, 344, 343), (280, 281, 345, 344), (281, 282, 346, 345), (282, 283, 347, 346), (283, 284, 348, 347), (284, 285, 349, 348), (285, 286, 350, 349), (286, 287, 351, 350), (287, 288, 352, 351), (288, 289, 353, 352), (289, 290, 354, 353), (290, 291, 355, 354), (291, 292, 356, 355), (292, 293, 357, 356), (293, 294, 358, 357), (294, 295, 359, 358), (295, 296, 360, 359), (296, 297, 361, 360), (297, 298, 362, 361), (298, 299, 363, 362), (299, 300, 364, 363), (300, 301, 365, 364), (301, 302, 366, 365), (302, 303, 367, 366), (303, 304, 368, 367), (304, 305, 369, 368), (305, 306, 370, 369), (306, 307, 371, 370), (307, 308, 372, 371), (308, 309, 373, 372), (309, 310, 374, 373), (310, 311, 375, 374), (311, 312, 376, 375), (312, 313, 377, 376), (313, 314, 378, 377), (314, 315, 379, 378), (315, 316, 380, 379), (316, 317, 381, 380), (317, 318, 382, 381), (318, 319, 383, 382), (319, 256, 320, 383), (320, 321, 385, 384), (321, 322, 386, 385), (322, 323, 387, 386), (323, 324, 388, 387), (324, 325, 389, 388), (325, 326, 390, 389), (326, 327, 391, 390), (327, 328, 392, 391), (328, 329, 393, 392), (329, 330, 394, 393), (330, 331, 395, 394), (331, 332, 396, 395), (332, 333, 397, 396), (333, 334, 398, 397), (334, 335, 399, 398), (335, 336, 400, 399), (336, 337, 401, 400), (337, 338, 402, 401), (338, 339, 403, 402), (339, 340, 404, 403), (340, 341, 405, 404), (341, 342, 406, 405), (342, 343, 407, 406), (343, 344, 408, 407), (344, 345, 409, 408), (345, 346, 410, 409), (346, 347, 411, 410), (347, 348, 412, 411), (348, 349, 413, 412), (349, 350, 414, 413), (350, 351, 415, 414), (351, 352, 416, 415), (352, 353, 417, 416), (353, 354, 418, 417), (354, 355, 419, 418), (355, 356, 420, 419), (356, 357, 421, 420), (357, 358, 422, 421), (358, 359, 423, 422), (359, 360, 424, 423), (360, 361, 425, 424), (361, 362, 426, 425), (362, 363, 427, 426), (363, 364, 428, 427), (364, 365, 429, 428), (365, 366, 430, 429), (366, 367, 431, 430), (367, 368, 432, 431), (368, 369, 433, 432), (369, 370, 434, 433), (370, 371, 435, 434), (371, 372, 436, 435), (372, 373, 437, 436), (373, 374, 438, 437), (374, 375, 439, 438), (375, 376, 440, 439), (376, 377, 441, 440), (377, 378, 442, 441), (378, 379, 443, 442), (379, 380, 444, 443), (380, 381, 445, 444), (381, 382, 446, 445), (382, 383, 447, 446), (383, 320, 384, 447), (384, 385, 449, 448), (385, 386, 450, 449), (386, 387, 451, 450), (387, 388, 452, 451), (388, 389, 453, 452), (389, 390, 454, 453), (390, 391, 455, 454), (391, 392, 456, 455), (392, 393, 457, 456), (393, 394, 458, 457), (394, 395, 459, 458), (395, 396, 460, 459), (396, 397, 461, 460), (397, 398, 462, 461), (398, 399, 463, 462), (399, 400, 464, 463), (400, 401, 465, 464), (401, 402, 466, 465), (402, 403, 467, 466), (403, 404, 468, 467), (404, 405, 469, 468), (405, 406, 470, 469), (406, 407, 471, 470), (407, 408, 472, 471), (408, 409, 473, 472), (409, 410, 474, 473), (410, 411, 475, 474), (411, 412, 476, 475), (412, 413, 477, 476), (413, 414, 478, 477), (414, 415, 479, 478), (415, 416, 480, 479), (416, 417, 481, 480), (417, 418, 482, 481), (418, 419, 483, 482), (419, 420, 484, 483), (420, 421, 485, 484), (421, 422, 486, 485), (422, 423, 487, 486), (423, 424, 488, 487), (424, 425, 489, 488), (425, 426, 490, 489), (426, 427, 491, 490), (427, 428, 492, 491), (428, 429, 493, 492), (429, 430, 494, 493), (430, 431, 495, 494), (431, 432, 496, 495), (432, 433, 497, 496), (433, 434, 498, 497), (434, 435, 499, 498), (435, 436, 500, 499), (436, 437, 501, 500), (437, 438, 502, 501), (438, 439, 503, 502), (439, 440, 504, 503), (440, 441, 505, 504), (441, 442, 506, 505), (442, 443, 507, 506), (443, 444, 508, 507), (444, 445, 509, 508), (445, 446, 510, 509), (446, 447, 511, 510), (447, 384, 448, 511), (448, 449, 513, 512), (449, 450, 514, 513), (450, 451, 515, 514), (451, 452, 516, 515), (452, 453, 517, 516), (453, 454, 518, 517), (454, 455, 519, 518), (455, 456, 520, 519), (456, 457, 521, 520), (457, 458, 522, 521), (458, 459, 523, 522), (459, 460, 524, 523), (460, 461, 525, 524), (461, 462, 526, 525), (462, 463, 527, 526), (463, 464, 528, 527), (464, 465, 529, 528), (465, 466, 530, 529), (466, 467, 531, 530), (467, 468, 532, 531), (468, 469, 533, 532), (469, 470, 534, 533), (470, 471, 535, 534), (471, 472, 536, 535), (472, 473, 537, 536), (473, 474, 538, 537), (474, 475, 539, 538), (475, 476, 540, 539), (476, 477, 541, 540), (477, 478, 542, 541), (478, 479, 543, 542), (479, 480, 544, 543), (480, 481, 545, 544), (481, 482, 546, 545), (482, 483, 547, 546), (483, 484, 548, 547), (484, 485, 549, 548), (485, 486, 550, 549), (486, 487, 551, 550), (487, 488, 552, 551), (488, 489, 553, 552), (489, 490, 554, 553), (490, 491, 555, 554), (491, 492, 556, 555), (492, 493, 557, 556), (493, 494, 558, 557), (494, 495, 559, 558), (495, 496, 560, 559), (496, 497, 561, 560), (497, 498, 562, 561), (498, 499, 563, 562), (499, 500, 564, 563), (500, 501, 565, 564), (501, 502, 566, 565), (502, 503, 567, 566), (503, 504, 568, 567), (504, 505, 569, 568), (505, 506, 570, 569), (506, 507, 571, 570), (507, 508, 572, 571), (508, 509, 573, 572), (509, 510, 574, 573), (510, 511, 575, 574), (511, 448, 512, 575), (512, 513, 577, 576), (513, 514, 578, 577), (514, 515, 579, 578), (515, 516, 580, 579), (516, 517, 581, 580), (517, 518, 582, 581), (518, 519, 583, 582), (519, 520, 584, 583), (520, 521, 585, 584), (521, 522, 586, 585), (522, 523, 587, 586), (523, 524, 588, 587), (524, 525, 589, 588), (525, 526, 590, 589), (526, 527, 591, 590), (527, 528, 592, 591), (528, 529, 593, 592), (529, 530, 594, 593), (530, 531, 595, 594), (531, 532, 596, 595), (532, 533, 597, 596), (533, 534, 598, 597), (534, 535, 599, 598), (535, 536, 600, 599), (536, 537, 601, 600), (537, 538, 602, 601), (538, 539, 603, 602), (539, 540, 604, 603), (540, 541, 605, 604), (541, 542, 606, 605), (542, 543, 607, 606), (543, 544, 608, 607), (544, 545, 609, 608), (545, 546, 610, 609), (546, 547, 611, 610), (547, 548, 612, 611), (548, 549, 613, 612), (549, 550, 614, 613), (550, 551, 615, 614), (551, 552, 616, 615), (552, 553, 617, 616), (553, 554, 618, 617), (554, 555, 619, 618), (555, 556, 620, 619), (556, 557, 621, 620), (557, 558, 622, 621), (558, 559, 623, 622), (559, 560, 624, 623), (560, 561, 625, 624), (561, 562, 626, 625), (562, 563, 627, 626), (563, 564, 628, 627), (564, 565, 629, 628), (565, 566, 630, 629), (566, 567, 631, 630), (567, 568, 632, 631), (568, 569, 633, 632), (569, 570, 634, 633), (570, 571, 635, 634), (571, 572, 636, 635), (572, 573, 637, 636), (573, 574, 638, 637), (574, 575, 639, 638), (575, 512, 576, 639), (576, 577, 641, 640), (577, 578, 642, 641), (578, 579, 643, 642), (579, 580, 644, 643), (580, 581, 645, 644), (581, 582, 646, 645), (582, 583, 647, 646), (583, 584, 648, 647), (584, 585, 649, 648), (585, 586, 650, 649), (586, 587, 651, 650), (587, 588, 652, 651), (588, 589, 653, 652), (589, 590, 654, 653), (590, 591, 655, 654), (591, 592, 656, 655), (592, 593, 657, 656), (593, 594, 658, 657), (594, 595, 659, 658), (595, 596, 660, 659), (596, 597, 661, 660), (597, 598, 662, 661), (598, 599, 663, 662), (599, 600, 664, 663), (600, 601, 665, 664), (601, 602, 666, 665), (602, 603, 667, 666), (603, 604, 668, 667), (604, 605, 669, 668), (605, 606, 670, 669), (606, 607, 671, 670), (607, 608, 672, 671), (608, 609, 673, 672), (609, 610, 674, 673), (610, 611, 675, 674), (611, 612, 676, 675), (612, 613, 677, 676), (613, 614, 678, 677), (614, 615, 679, 678), (615, 616, 680, 679), (616, 617, 681, 680), (617, 618, 682, 681), (618, 619, 683, 682), (619, 620, 684, 683), (620, 621, 685, 684), (621, 622, 686, 685), (622, 623, 687, 686), (623, 624, 688, 687), (624, 625, 689, 688), (625, 626, 690, 689), (626, 627, 691, 690), (627, 628, 692, 691), (628, 629, 693, 692), (629, 630, 694, 693), (630, 631, 695, 694), (631, 632, 696, 695), (632, 633, 697, 696), (633, 634, 698, 697), (634, 635, 699, 698), (635, 636, 700, 699), (636, 637, 701, 700), (637, 638, 702, 701), (638, 639, 703, 702), (639, 576, 640, 703), (640, 641, 705, 704), (641, 642, 706, 705), (642, 643, 707, 706), (643, 644, 708, 707), (644, 645, 709, 708), (645, 646, 710, 709), (646, 647, 711, 710), (647, 648, 712, 711), (648, 649, 713, 712), (649, 650, 714, 713), (650, 651, 715, 714), (651, 652, 716, 715), (652, 653, 717, 716), (653, 654, 718, 717), (654, 655, 719, 718), (655, 656, 720, 719), (656, 657, 721, 720), (657, 658, 722, 721), (658, 659, 723, 722), (659, 660, 724, 723), (660, 661, 725, 724), (661, 662, 726, 725), (662, 663, 727, 726), (663, 664, 728, 727), (664, 665, 729, 728), (665, 666, 730, 729), (666, 667, 731, 730), (667, 668, 732, 731), (668, 669, 733, 732), (669, 670, 734, 733), (670, 671, 735, 734), (671, 672, 736, 735), (672, 673, 737, 736), (673, 674, 738, 737), (674, 675, 739, 738), (675, 676, 740, 739), (676, 677, 741, 740), (677, 678, 742, 741), (678, 679, 743, 742), (679, 680, 744, 743), (680, 681, 745, 744), (681, 682, 746, 745), (682, 683, 747, 746), (683, 684, 748, 747), (684, 685, 749, 748), (685, 686, 750, 749), (686, 687, 751, 750), (687, 688, 752, 751), (688, 689, 753, 752), (689, 690, 754, 753), (690, 691, 755, 754), (691, 692, 756, 755), (692, 693, 757, 756), (693, 694, 758, 757), (694, 695, 759, 758), (695, 696, 760, 759), (696, 697, 761, 760), (697, 698, 762, 761), (698, 699, 763, 762), (699, 700, 764, 763), (700, 701, 765, 764), (701, 702, 766, 765), (702, 703, 767, 766), (703, 640, 704, 767), (704, 705, 769, 768), (705, 706, 770, 769), (706, 707, 771, 770), (707, 708, 772, 771), (708, 709, 773, 772), (709, 710, 774, 773), (710, 711, 775, 774), (711, 712, 776, 775), (712, 713, 777, 776), (713, 714, 778, 777), (714, 715, 779, 778), (715, 716, 780, 779), (716, 717, 781, 780), (717, 718, 782, 781), (718, 719, 783, 782), (719, 720, 784, 783), (720, 721, 785, 784), (721, 722, 786, 785), (722, 723, 787, 786), (723, 724, 788, 787), (724, 725, 789, 788), (725, 726, 790, 789), (726, 727, 791, 790), (727, 728, 792, 791), (728, 729, 793, 792), (729, 730, 794, 793), (730, 731, 795, 794), (731, 732, 796, 795), (732, 733, 797, 796), (733, 734, 798, 797), (734, 735, 799, 798), (735, 736, 800, 799), (736, 737, 801, 800), (737, 738, 802, 801), (738, 739, 803, 802), (739, 740, 804, 803), (740, 741, 805, 804), (741, 742, 806, 805), (742, 743, 807, 806), (743, 744, 808, 807), (744, 745, 809, 808), (745, 746, 810, 809), (746, 747, 811, 810), (747, 748, 812, 811), (748, 749, 813, 812), (749, 750, 814, 813), (750, 751, 815, 814), (751, 752, 816, 815), (752, 753, 817, 816), (753, 754, 818, 817), (754, 755, 819, 818), (755, 756, 820, 819), (756, 757, 821, 820), (757, 758, 822, 821), (758, 759, 823, 822), (759, 760, 824, 823), (760, 761, 825, 824), (761, 762, 826, 825), (762, 763, 827, 826), (763, 764, 828, 827), (764, 765, 829, 828), (765, 766, 830, 829), (766, 767, 831, 830), (767, 704, 768, 831), (768, 769, 832), (769, 770, 832), (770, 771, 832), (771, 772, 832), (772, 773, 832), (773, 774, 832), (774, 775, 832), (775, 776, 832), (776, 777, 832), (777, 778, 832), (778, 779, 832), (779, 780, 832), (780, 781, 832), (781, 782, 832), (782, 783, 832), (783, 784, 832), (784, 785, 832), (785, 786, 832), (786, 787, 832), (787, 788, 832), (788, 789, 832), (789, 790, 832), (790, 791, 832), (791, 792, 832), (792, 793, 832), (793, 794, 832), (794, 795, 832), (795, 796, 832), (796, 797, 832), (797, 798, 832), (798, 799, 832), (799, 800, 832), (800, 801, 832), (801, 802, 832), (802, 803, 832), (803, 804, 832), (804, 805, 832), (805, 806, 832), (806, 807, 832), (807, 808, 832), (808, 809, 832), (809, 810, 832), (810, 811, 832), (811, 812, 832), (812, 813, 832), (813, 814, 832), (814, 815, 832), (815, 816, 832), (816, 817, 832), (817, 818, 832), (818, 819, 832), (819, 820, 832), (820, 821, 832), (821, 822, 832), (822, 823, 832), (823, 824, 832), (824, 825, 832), (825, 826, 832), (826, 827, 832), (827, 828, 832), (828, 829, 832), (829, 830, 832), (830, 831, 832), (831, 768, 832), (63, 62, 61, 60, 59, 58, 57, 56, 55, 54, 53, 52, 51, 50, 49, 48, 47, 46, 45, 44, 43, 42, 41, 40, 39, 38, 37, 36, 35, 34, 33, 32, 31, 30, 29, 28, 27, 26, 25, 24, 23, 22, 21, 20, 19, 18, 17, 16, 15, 14, 13, 12, 11, 10, 9, 8, 7, 6, 5, 4, 3, 2, 1, 0), (833, 835, 836, 834), (835, 837, 838, 836), (837, 839, 840, 838), (839, 841, 842, 840), (841, 843, 844, 842), (843, 845, 846, 844), (845, 847, 848, 846), (847, 849, 850, 848), (849, 851, 852, 850), (851, 853, 854, 852), (853, 855, 856, 854), (855, 857, 858, 856), (857, 859, 860, 858), (859, 861, 862, 860), (861, 863, 864, 862), (863, 865, 866, 864), (865, 867, 868, 866), (867, 869, 870, 868), (869, 871, 872, 870), (871, 873, 874, 872), (873, 875, 876, 874), (875, 877, 878, 876), (877, 879, 880, 878), (879, 881, 882, 880), (881, 883, 884, 882), (883, 885, 886, 884), (885, 887, 888, 886), (887, 889, 890, 888), (889, 891, 892, 890), (891, 893, 894, 892), (893, 895, 896, 894), (895, 833, 834, 896), (834, 836, 838, 840, 842, 844, 846, 848, 850, 852, 854, 856, 858, 860, 862, 864, 866, 868, 870, 872, 874, 876, 878, 880, 882, 884, 886, 888, 890, 892, 894, 896), (897, 899, 898), (900, 901, 902), (897, 898, 901, 900), (898, 899, 902, 901), (897, 900, 902, 899), (903, 905, 904), (906, 907, 908), (903, 904, 907, 906), (904, 905, 908, 907), (903, 906, 908, 905), (909, 911, 910), (912, 913, 914), (909, 910, 913, 912), (910, 911, 914, 913), (909, 912, 914, 911)])
me_capsulemesh.polygons.foreach_set('use_smooth', [1, 1, 1, 1, 1, 1, 1, 1, 1, 1, 1, 1, 1, 1, 1, 1, 1, 1, 1, 1, 1, 1, 1, 1, 1, 1, 1, 1, 1, 1, 1, 1, 1, 1, 1, 1, 1, 1, 1, 1, 1, 1, 1, 1, 1, 1, 1, 1, 1, 1, 1, 1, 1, 1, 1, 1, 1, 1, 1, 1, 1, 1, 1, 1, 1, 1, 1, 1, 1, 1, 1, 1, 1, 1, 1, 1, 1, 1, 1, 1, 1, 1, 1, 1, 1, 1, 1, 1, 1, 1, 1, 1, 1, 1, 1, 1, 1, 1, 1, 1, 1, 1, 1, 1, 1, 1, 1, 1, 1, 1, 1, 1, 1, 1, 1, 1, 1, 1, 1, 1, 1, 1, 1, 1, 1, 1, 1, 1, 1, 1, 1, 1, 1, 1, 1, 1, 1, 1, 1, 1, 1, 1, 1, 1, 1, 1, 1, 1, 1, 1, 1, 1, 1, 1, 1, 1, 1, 1, 1, 1, 1, 1, 1, 1, 1, 1, 1, 1, 1, 1, 1, 1, 1, 1, 1, 1, 1, 1, 1, 1, 1, 1, 1, 1, 1, 1, 1, 1, 1, 1, 1, 1, 1, 1, 1, 1, 1, 1, 1, 1, 1, 1, 1, 1, 1, 1, 1, 1, 1, 1, 1, 1, 1, 1, 1, 1, 1, 1, 1, 1, 1, 1, 1, 1, 1, 1, 1, 1, 1, 1, 1, 1, 1, 1, 1, 1, 1, 1, 1, 1, 1, 1, 1, 1, 1, 1, 1, 1, 1, 1, 1, 1, 1, 1, 1, 1, 1, 1, 1, 1, 1, 1, 1, 1, 1, 1, 1, 1, 1, 1, 1, 1, 1, 1, 1, 1, 1, 1, 1, 1, 1, 1, 1, 1, 1, 1, 1, 1, 1, 1, 1, 1, 1, 1, 1, 1, 1, 1, 1, 1, 1, 1, 1, 1, 1, 1, 1, 1, 1, 1, 1, 1, 1, 1, 1, 1, 1, 1, 1, 1, 1, 1, 1, 1, 1, 1, 1, 1, 1, 1, 1, 1, 1, 1, 1, 1, 1, 1, 1, 1, 1, 1, 1, 1, 1, 1, 1, 1, 1, 1, 1, 1, 1, 1, 1, 1, 1, 1, 1, 1, 1, 1, 1, 1, 1, 1, 1, 1, 1, 1, 1, 1, 1, 1, 1, 1, 1, 1, 1, 1, 1, 1, 1, 1, 1, 1, 1, 1, 1, 1, 1, 1, 1, 1, 1, 1, 1, 1, 1, 1, 1, 1, 1, 1, 1, 1, 1, 1, 1, 1, 1, 1, 1, 1, 1, 1, 1, 1, 1, 1, 1, 1, 1, 1, 1, 1, 1, 1, 1, 1, 1, 1, 1, 1, 1, 1, 1, 1, 1, 1, 1, 1, 1, 1, 1, 1, 1, 1, 1, 1, 1, 1, 1, 1, 1, 1, 1, 1, 1, 1, 1, 1, 1, 1, 1, 1, 1, 1, 1, 1, 1, 1, 1, 1, 1, 1, 1, 1, 1, 1, 1, 1, 1, 1, 1, 1, 1, 1, 1, 1, 1, 1, 1, 1, 1, 1, 1, 1, 1, 1, 1, 1, 1, 1, 1, 1, 1, 1, 1, 1, 1, 1, 1, 1, 1, 1, 1, 1, 1, 1, 1, 1, 1, 1, 1, 1, 1, 1, 1, 1, 1, 1, 1, 1, 1, 1, 1, 1, 1, 1, 1, 1, 1, 1, 1, 1, 1, 1, 1, 1, 1, 1, 1, 1, 1, 1, 1, 1, 1, 1, 1, 1, 1, 1, 1, 1, 1, 1, 1, 1, 1, 1, 1, 1, 1, 1, 1, 1, 1, 1, 1, 1, 1, 1, 1, 1, 1, 1, 1, 1, 1, 1, 1, 1, 1, 1, 1, 1, 1, 1, 1, 1, 1, 1, 1, 1, 1, 1, 1, 1, 1, 1, 1, 1, 1, 1, 1, 1, 1, 1, 1, 1, 1, 1, 1, 1, 1, 1, 1, 1, 1, 1, 1, 1, 1, 1, 1, 1, 1, 1, 1, 1, 1, 1, 1, 1, 1, 1, 1, 1, 1, 1, 1, 1, 1, 1, 1, 1, 1, 1, 1, 1, 1, 1, 1, 1, 1, 1, 1, 1, 1, 1, 1, 1, 1, 1, 1, 1, 1, 1, 1, 1, 1, 1, 1, 1, 1, 1, 1, 1, 1, 1, 1, 1, 1, 1, 1, 1, 1, 1, 1, 1, 1, 1, 1, 1, 1, 1, 1, 1, 1, 1, 1, 1, 1, 1, 1, 1, 1, 1, 1, 1, 1, 1, 1, 1, 1, 1, 1, 1, 1, 1, 1, 1, 1, 1, 1, 1, 1, 1, 1, 1, 1, 1, 1, 1, 1, 1, 1, 1, 1, 1, 1, 1, 1, 1, 1, 1, 1, 1, 1, 1, 1, 1, 1, 1, 1, 1, 1, 1, 1, 1, 1, 1, 1, 1, 1, 1, 1, 1, 1, 1, 1, 1, 1, 1, 1, 1, 1, 1, 1, 1, 1, 1, 1, 1, 1, 1, 1, 1, 1, 1, 1, 1, 1, 1, 1, 1, 1, 1, 1, 1, 1, 1, 1, 1, 1, 1, 1, 1, 1, 1, 1, 1, 1, 1, 1, 1, 1, 1, 1, 1, 1, 0, 0, 0, 0, 0, 0, 0, 0, 0, 0, 0, 0, 0, 0, 0, 0, 0, 0, 0, 0, 0, 0, 0, 0, 0, 0, 0, 0, 0, 0, 0, 0, 0, 0, 0, 0, 0, 0, 0, 0, 0, 0, 0, 0, 0, 0, 0, 0])
me_capsulemesh.polygons.foreach_set('material_index', [0, 0, 0, 0, 0, 0, 0, 0, 0, 0, 0, 0, 0, 0, 0, 0, 0, 0, 0, 0, 0, 0, 0, 0, 0, 0, 0, 0, 0, 0, 0, 0, 0, 0, 0, 0, 0, 0, 0, 0, 0, 0, 0, 0, 0, 0, 0, 0, 0, 0, 0, 0, 0, 0, 0, 0, 0, 0, 0, 0, 0, 0, 0, 0, 0, 0, 0, 0, 0, 0, 0, 0, 0, 0, 0, 0, 0, 0, 0, 0, 0, 0, 0, 0, 0, 0, 0, 0, 0, 0, 0, 0, 0, 0, 0, 0, 0, 0, 0, 0, 0, 0, 0, 0, 0, 0, 0, 0, 0, 0, 0, 0, 0, 0, 0, 0, 0, 0, 0, 0, 0, 0, 0, 0, 0, 0, 0, 0, 0, 0, 0, 0, 0, 0, 0, 0, 0, 0, 0, 0, 0, 0, 0, 0, 0, 0, 0, 0, 0, 0, 0, 0, 0, 0, 0, 0, 0, 0, 0, 0, 0, 0, 0, 0, 0, 0, 0, 0, 0, 0, 0, 0, 0, 0, 0, 0, 0, 0, 0, 0, 0, 0, 0, 0, 0, 0, 0, 0, 0, 0, 0, 0, 0, 0, 0, 0, 0, 0, 0, 0, 0, 0, 0, 0, 0, 0, 0, 0, 0, 0, 0, 0, 0, 0, 0, 0, 0, 0, 0, 0, 0, 0, 0, 0, 0, 0, 0, 0, 0, 0, 0, 0, 0, 0, 0, 0, 0, 0, 0, 0, 0, 0, 0, 0, 0, 0, 0, 0, 0, 0, 0, 0, 0, 0, 0, 0, 0, 0, 0, 0, 0, 0, 0, 0, 0, 0, 0, 0, 0, 0, 0, 0, 0, 0, 0, 0, 0, 0, 0, 0, 0, 0, 0, 0, 0, 0, 0, 0, 0, 0, 0, 0, 0, 0, 0, 0, 0, 0, 0, 0, 0, 0, 0, 0, 0, 0, 0, 0, 0, 0, 0, 0, 0, 0, 0, 0, 0, 0, 0, 0, 0, 0, 0, 0, 0, 0, 0, 0, 0, 0, 0, 0, 0, 0, 0, 0, 0, 0, 0, 0, 0, 0, 0, 0, 0, 0, 0, 0, 0, 0, 0, 0, 0, 0, 0, 0, 0, 0, 0, 0, 0, 0, 0, 0, 0, 0, 0, 0, 0, 0, 0, 0, 0, 0, 0, 0, 0, 0, 0, 0, 0, 0, 0, 0, 0, 0, 0, 0, 0, 0, 0, 0, 0, 0, 0, 0, 0, 0, 0, 0, 0, 0, 0, 0, 0, 0, 0, 0, 0, 0, 0, 0, 0, 0, 0, 0, 0, 0, 0, 0, 0, 0, 0, 0, 0, 0, 0, 0, 0, 0, 0, 0, 0, 0, 0, 0, 0, 0, 0, 0, 0, 0, 0, 0, 0, 0, 0, 0, 0, 0, 0, 0, 0, 0, 0, 0, 0, 0, 0, 0, 0, 0, 0, 0, 0, 0, 0, 0, 0, 0, 0, 0, 0, 0, 0, 0, 0, 0, 0, 0, 0, 0, 0, 0, 0, 0, 0, 0, 0, 0, 0, 0, 0, 0, 0, 0, 0, 0, 0, 0, 0, 0, 0, 0, 0, 0, 0, 0, 0, 0, 0, 0, 0, 0, 0, 0, 0, 0, 0, 0, 0, 0, 0, 0, 0, 0, 0, 0, 0, 0, 0, 0, 0, 0, 0, 0, 0, 0, 0, 0, 0, 0, 0, 0, 0, 0, 0, 0, 0, 0, 0, 0, 0, 0, 0, 0, 0, 0, 0, 0, 0, 0, 0, 0, 0, 0, 0, 0, 0, 0, 0, 0, 0, 0, 0, 0, 0, 0, 0, 0, 0, 0, 0, 0, 0, 0, 0, 0, 0, 0, 0, 0, 0, 0, 0, 0, 0, 0, 0, 0, 0, 0, 0, 0, 0, 0, 0, 0, 0, 0, 0, 0, 0, 0, 0, 0, 0, 0, 0, 0, 0, 0, 0, 0, 0, 0, 0, 0, 0, 0, 0, 0, 0, 0, 0, 0, 0, 0, 0, 0, 0, 0, 0, 0, 0, 0, 0, 0, 0, 0, 0, 0, 0, 0, 0, 0, 0, 0, 0, 0, 0, 0, 0, 0, 0, 0, 0, 0, 0, 0, 0, 0, 0, 0, 0, 0, 0, 0, 0, 0, 0, 0, 0, 0, 0, 0, 0, 0, 0, 0, 0, 0, 0, 0, 0, 0, 0, 0, 0, 0, 0, 0, 0, 0, 0, 0, 0, 0, 0, 0, 0, 0, 0, 0, 0, 0, 0, 0, 0, 0, 0, 0, 0, 0, 0, 0, 0, 0, 0, 0, 0, 0, 0, 0, 0, 0, 0, 0, 0, 0, 0, 0, 0, 0, 0, 0, 0, 0, 0, 0, 0, 0, 0, 0, 0, 0, 0, 0, 0, 0, 0, 0, 0, 0, 0, 0, 0, 0, 0, 0, 0, 0, 0, 0, 0, 0, 0, 0, 0, 0, 0, 0, 0, 0, 0, 0, 0, 0, 0, 0, 0, 0, 0, 0, 0, 0, 0, 0, 0, 0, 0, 0, 0, 0, 0, 0, 0, 0, 0, 0, 0, 0, 0, 0, 0, 0, 0, 0, 0, 0, 0, 0, 0, 0, 0, 0, 0, 0, 0, 0, 0, 0, 0, 1, 1, 1, 1, 1, 1, 1, 1, 1, 1, 1, 1, 1, 1, 1, 1, 1, 1, 1, 1, 1, 1, 1, 1, 1, 1, 1, 1, 1, 1, 1, 1, 1, 2, 2, 2, 2, 2, 2, 2, 2, 2, 2, 2, 2, 2, 2, 2])
me_capsulemesh.materials.append(mat_dragonwhite)
me_capsulemesh.materials.append(mat_dragonnavy)
me_capsulemesh.materials.append(mat_dragonfin)
me_capsulemesh.update()

# ---- objects
ob_dragon = bpy.data.objects.new('Dragon', me_capsulemesh)

# ---- transforms, parenting, visibility, modifiers, constraints
ob_dragon.location = (0.0, 0.0, 0.0)

# ---- collection membership
scene.collection.objects.link(ob_dragon)

# ---- scene / render settings (as saved in the file)
scene.frame_start = 1; scene.frame_end = 250; scene.frame_set(1)
scene.render.engine = 'BLENDER_EEVEE_NEXT'
scene.render.bake_bias = 0.0
scene.render.bake_samples = 0
scene.cycles.sampling_pattern = 'TABULATED_SOBOL'
scene.eevee.use_volume_custom_range = False
bpy.context.view_layer.update()

# ---- added for rendering (the .blend has no active camera and no usable light): camera, sun + grey world if the file has none
cam_auto = bpy.data.cameras.new('AutoCamera')
cam_auto.lens = 50.0
cam_auto.sensor_width = 36.0
cam_auto.clip_end = 1000.0
ob_auto_camera = bpy.data.objects.new('AutoCamera', cam_auto)
scene.collection.objects.link(ob_auto_camera)
ob_auto_camera.location = (5.37719, -6.45262, 4.30175)
ob_auto_camera.rotation_euler = (1.09748, -7.21219e-08, 0.694738)
scene.camera = ob_auto_camera
light_auto_sun = bpy.data.lights.new('AutoSun', 'SUN')
light_auto_sun.energy = 3.0
light_auto_sun.angle = 0.0523599
ob_auto_sun = bpy.data.objects.new('AutoSun', light_auto_sun)
scene.collection.objects.link(ob_auto_sun)
ob_auto_sun.rotation_euler = (0.872665, 0.174533, 0.523599)
if scene.world is None:
    world_auto = bpy.data.worlds.new('AutoWorld')
    world_auto.color = (0.3, 0.3, 0.3)
    scene.world = world_auto
bpy.context.view_layer.update()
